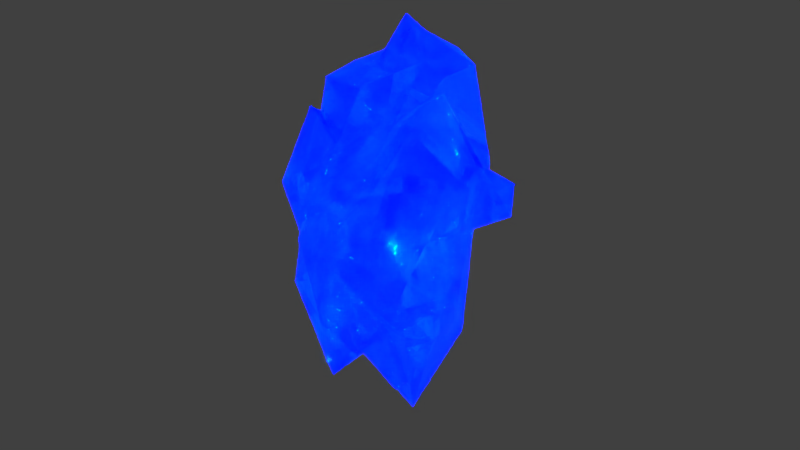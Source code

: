 # Source: blue_shards.blend  (saved by Blender 2.81.16; exported with 4.5.12 LTS)
import bpy
from mathutils import Matrix  # noqa: F401  (used for matrix-valued properties, if any)

bpy.ops.wm.read_factory_settings(use_empty=True)
scene = bpy.context.scene
scene.name = 'Scene'

# ---- collections
col_collection_1 = bpy.data.collections.new('Collection 1'); scene.collection.children.link(col_collection_1)

# ---- images (referenced by path relative to the original .blend; pixels are not part of the script)
import os
ASSET_DIR = os.environ.get("B2B_ASSET_DIR", "")  # directory of the original .blend (textures are referenced by path, not embedded)
HERE = os.path.dirname(os.path.abspath(__file__))  # packed textures are extracted next to this script under _unpacked/

def load_image(name, relpath, width, height, colorspace="sRGB"):
    """Load a texture the original file referenced (path relative to the .blend, or extracted next to this script)."""
    p = next((c for c in (os.path.join(HERE, relpath), os.path.join(ASSET_DIR, relpath)) if relpath and os.path.exists(c)), "")
    if p:
        img = bpy.data.images.load(p, check_existing=True)
        img.name = name
    else:  # same state as the original file: an image datablock whose file is absent (Cycles renders it pink)
        img = bpy.data.images.new(name, width, height)
        img.source = "FILE"
        img.filepath = "//" + (relpath or name)
    img.colorspace_settings.name = colorspace
    return img
img_jpg = load_image('JPG', 'morning03_medium.jpg', 1024, 1024, 'sRGB')
img_exr = load_image('EXR', 'morning03_EXR.exr', 1024, 1024, 'Linear Rec.709')

# ---- materials (node trees are filled in below, after node groups)
mat_bluecrystalmaterial = bpy.data.materials.new('BlueCrystalMaterial')
mat_bluecrystalmaterial.alpha_threshold = 0.0
mat_bluecrystalmaterial.roughness = 0.5

# ---- node groups
ng_rotate_z = bpy.data.node_groups.new('Rotate Z', 'ShaderNodeTree')
_s = ng_rotate_z.interface.new_socket(name='Vector', in_out='OUTPUT', socket_type='NodeSocketVector')
_s.min_value = 0.0
_s.max_value = 0.0
_s = ng_rotate_z.interface.new_socket(name='Vector', in_out='INPUT', socket_type='NodeSocketVector')
_s = ng_rotate_z.interface.new_socket(name='Angle', in_out='INPUT', socket_type='NodeSocketFloat')
_N = ng_rotate_z.nodes; _L = ng_rotate_z.links
n0 = _N.new('ShaderNodeMath'); n0.name = 'Multiply 3'; n0.location = (0, -30)
n0.hide = True
n0.operation = 'MULTIPLY'
n1 = _N.new('NodeGroupOutput'); n1.name = 'Group Output'; n1.location = (580, 275)
n2 = _N.new('ShaderNodeCombineXYZ'); n2.name = 'Combine XYZ'; n2.location = (350, 280)
n3 = _N.new('ShaderNodeMath'); n3.name = 'Subtract'; n3.location = (160, 90)
n3.hide = True
n3.operation = 'SUBTRACT'
n4 = _N.new('ShaderNodeMath'); n4.name = 'Sine'; n4.location = (-390, 60)
n4.hide = True
n4.operation = 'SINE'
n5 = _N.new('ShaderNodeSeparateXYZ'); n5.name = 'Separate XYZ'; n5.location = (-390, 260)
n6 = _N.new('ShaderNodeMath'); n6.name = 'Cosine'; n6.location = (-390, -70)
n6.hide = True
n6.operation = 'COSINE'
n7 = _N.new('NodeGroupInput'); n7.name = 'Group Input'; n7.location = (-630, 195)
n8 = _N.new('ShaderNodeMath'); n8.name = 'Multiply 4'; n8.location = (0, -110)
n8.hide = True
n8.operation = 'MULTIPLY'
n9 = _N.new('ShaderNodeMath'); n9.name = 'Multiply 1'; n9.location = (0, 130)
n9.hide = True
n9.operation = 'MULTIPLY'
n10 = _N.new('ShaderNodeMath'); n10.name = 'Add'; n10.location = (160, -70)
n10.hide = True
n11 = _N.new('ShaderNodeMath'); n11.name = 'Multiply 2'; n11.location = (0, 50)
n11.hide = True
n11.operation = 'MULTIPLY'
_L.new(n7.outputs[0], n5.inputs[0])
_L.new(n7.outputs[1], n4.inputs[0])
_L.new(n7.outputs[1], n6.inputs[0])
_L.new(n6.outputs[0], n9.inputs[0])
_L.new(n5.outputs[0], n9.inputs[1])
_L.new(n4.outputs[0], n11.inputs[0])
_L.new(n5.outputs[1], n11.inputs[1])
_L.new(n9.outputs[0], n3.inputs[0])
_L.new(n11.outputs[0], n3.inputs[1])
_L.new(n3.outputs[0], n2.inputs[0])
_L.new(n4.outputs[0], n0.inputs[0])
_L.new(n5.outputs[0], n0.inputs[1])
_L.new(n6.outputs[0], n8.inputs[0])
_L.new(n5.outputs[1], n8.inputs[1])
_L.new(n0.outputs[0], n10.inputs[0])
_L.new(n8.outputs[0], n10.inputs[1])
_L.new(n10.outputs[0], n2.inputs[1])
_L.new(n5.outputs[2], n2.inputs[2])
_L.new(n2.outputs[0], n1.inputs[0])
n1.is_active_output = True
ng_pro_lighting__skies = bpy.data.node_groups.new('Pro Lighting: Skies', 'ShaderNodeTree')
_s = ng_pro_lighting__skies.interface.new_socket(name='Shader', in_out='OUTPUT', socket_type='NodeSocketShader')
_s = ng_pro_lighting__skies.interface.new_socket(name='Rotation', in_out='INPUT', socket_type='NodeSocketFloat')
_s.subtype = 'ANGLE'
_s = ng_pro_lighting__skies.interface.new_socket(name='Sun', in_out='INPUT', socket_type='NodeSocketFloat')
_s = ng_pro_lighting__skies.interface.new_socket(name='Sky', in_out='INPUT', socket_type='NodeSocketFloat')
_N = ng_pro_lighting__skies.nodes; _L = ng_pro_lighting__skies.links
n0 = _N.new('NodeGroupOutput'); n0.name = 'Group Output'; n0.location = (760, 0)
n1 = _N.new('ShaderNodeBackground'); n1.name = 'Background 1'; n1.location = (280, 100)
n2 = _N.new('ShaderNodeMixShader'); n2.name = 'Mix'; n2.location = (520, 0)
n3 = _N.new('ShaderNodeMath'); n3.name = 'Multiply'; n3.location = (-190, -290)
n3.operation = 'MULTIPLY'
n4 = _N.new('ShaderNodeLightPath'); n4.name = 'Light Path'; n4.location = (280, 400)
n5 = _N.new('ShaderNodeTexEnvironment'); n5.name = 'Environment Texture 1'; n5.location = (-430, 100)
n5.width = 140
n5.image = img_jpg
n6 = _N.new('ShaderNodeMath'); n6.name = 'Add'; n6.location = (50, -290)
n7 = _N.new('ShaderNodeBackground'); n7.name = 'Background 2'; n7.location = (280, -150)
n8 = _N.new('ShaderNodeTexCoord'); n8.name = 'Texture Coordinate'; n8.location = (-910, 100)
n9 = _N.new('NodeGroupInput'); n9.name = 'Group Input'; n9.location = (-910, -200)
n10 = _N.new('ShaderNodeGroup'); n10.name = 'Rotate Z'; n10.location = (-670, 0)
n10.node_tree = ng_rotate_z
n11 = _N.new('ShaderNodeTexEnvironment'); n11.name = 'Environment Texture 2'; n11.location = (-430, -150)
n11.width = 140
n11.image = img_exr
_L.new(n9.outputs[0], n10.inputs[1])
_L.new(n9.outputs[1], n3.inputs[1])
_L.new(n9.outputs[2], n6.inputs[1])
_L.new(n8.outputs[0], n10.inputs[0])
_L.new(n10.outputs[0], n5.inputs[0])
_L.new(n10.outputs[0], n11.inputs[0])
_L.new(n5.outputs[0], n1.inputs[0])
_L.new(n11.outputs[0], n7.inputs[0])
_L.new(n11.outputs[0], n3.inputs[0])
_L.new(n3.outputs[0], n6.inputs[0])
_L.new(n6.outputs[0], n1.inputs[1])
_L.new(n6.outputs[0], n7.inputs[1])
_L.new(n4.outputs[0], n2.inputs[0])
_L.new(n1.outputs[0], n2.inputs[2])
_L.new(n7.outputs[0], n2.inputs[1])
_L.new(n2.outputs[0], n0.inputs[0])
n0.is_active_output = True

# ---- material node trees
mat_bluecrystalmaterial.use_nodes = True; mat_bluecrystalmaterial.node_tree.nodes.clear()
_N = mat_bluecrystalmaterial.node_tree.nodes; _L = mat_bluecrystalmaterial.node_tree.links
n0 = _N.new('ShaderNodeOutputMaterial'); n0.name = 'Material Output'; n0.location = (504, 362)
n1 = _N.new('ShaderNodeAddShader'); n1.name = 'Add Shader'; n1.location = (314, 371)
n2 = _N.new('ShaderNodeBsdfGlass'); n2.name = 'Glass BSDF'; n2.location = (-171, 417)
n2.distribution = 'GGX'
n2.inputs[0].default_value = (0.05423, 0.3579, 0.8, 1.0)
n2.inputs[2].default_value = 2.55
n3 = _N.new('ShaderNodeBsdfGlass'); n3.name = 'Glass BSDF.001'; n3.location = (-119, 236)
n3.distribution = 'GGX'
n3.inputs[0].default_value = (0.01869, 0.6981, 0.8, 1.0)
n3.inputs[2].default_value = 1.7
n4 = _N.new('ShaderNodeBsdfGlass'); n4.name = 'Glass BSDF.002'; n4.location = (115, 213)
n4.distribution = 'GGX'
n4.inputs[0].default_value = (0.04372, 0.09085, 0.8, 1.0)
n5 = _N.new('ShaderNodeAddShader'); n5.name = 'Add Shader.001'; n5.location = (120, 378)
_L.new(n1.outputs[0], n0.inputs[0])
_L.new(n2.outputs[0], n5.inputs[0])
_L.new(n4.outputs[0], n1.inputs[1])
_L.new(n3.outputs[0], n5.inputs[1])
_L.new(n5.outputs[0], n1.inputs[0])
n0.is_active_output = True

# ---- world
world_world = bpy.data.worlds.new('World'); scene.world = world_world
world_world.use_nodes = True; world_world.node_tree.nodes.clear()
_N = world_world.node_tree.nodes; _L = world_world.node_tree.links
n0 = _N.new('ShaderNodeOutputWorld'); n0.name = 'World Output'; n0.location = (300, 300)
n1 = _N.new('ShaderNodeBackground'); n1.name = 'Background'; n1.location = (10, 300)
n1.inputs[0].default_value = (0.05088, 0.05088, 0.05088, 1.0)
n2 = _N.new('ShaderNodeGroup'); n2.name = 'Pro Lighting: Skies'; n2.location = (10, 100)
n2.node_tree = ng_pro_lighting__skies
n2.inputs[0].default_value = 2.356
n2.inputs[1].default_value = 3.0
n2.inputs[2].default_value = 1.0
_L.new(n1.outputs[0], n0.inputs[0])
n0.is_active_output = True
world_world.color = (0.05088, 0.05088, 0.05088)
world_world.use_sun_shadow = False
world_world.sun_shadow_jitter_overblur = 0.0
world_world.cycles.sampling_method = 'NONE'
world_world.cycles.sample_map_resolution = 256

# ---- meshes
me_cube_002 = bpy.data.meshes.new('Cube.002')
me_cube_002.from_pydata([(-0.3598, -0.8727, -3.061), (-0.3598, -0.8727, 2.135), (-0.3598, 0.5953, -3.061), (-0.3598, 0.5953, 2.426), (0.5953, -0.8727, -3.061), (0.5953, -0.8727, 2.135), (0.5953, 0.5953, -3.061), (0.5953, 0.5953, 2.135), (-0.591, -1.286, -2.643), (-0.591, 0.9778, -2.643), (0.9778, 0.9778, -2.643), (0.9778, -1.286, -2.643), (-0.6165, -1.348, 1.901), (-0.6165, 1.02, 0.7561), (1.02, 1.02, 1.901), (0.6936, -1.348, 0.7502), (-0.5068, 0.8972, -1.641), (1.313, 1.313, -0.1927), (0.4909, -1.732, -0.4835), (-0.7939, -1.732, -0.4835), (0.1273, 0.5953, 2.484), (0.1273, 0.5953, -3.061), (0.1273, -0.8727, 2.135), (0.1273, -1.368, -3.957), (0.209, -2.455, -2.643), (0.209, 0.9778, -2.643), (0.218, 1.565, 1.901), (0.218, -1.348, 1.901), (0.2808, 2.489, -0.4835), (0.2808, -3.085, -0.4835), (-0.3598, 0.01582, 2.135), (-0.3598, 0.01582, -3.061), (0.5953, 0.01582, 2.135), (0.5953, 0.01582, -3.061), (0.9778, 0.08411, -2.643), (-0.591, 0.08411, -2.643), (-0.6165, 0.08523, 0.7561), (1.02, 0.08523, 1.901), (-1.77, -0.1406, -0.5041), (1.313, 0.1113, -0.3075), (0.1273, 0.01582, 2.95), (0.1273, 0.01582, -3.332)], [], [(35, 9, 2, 31), (25, 10, 6, 21), (34, 11, 4, 33), (24, 8, 0, 23), (41, 21, 6, 33), (40, 20, 3, 30), (29, 19, 8, 24), (39, 18, 11, 34), (28, 17, 10, 25), (38, 16, 9, 35), (30, 3, 13, 36), (20, 7, 14, 26), (32, 5, 15, 37), (22, 1, 12, 27), (36, 13, 16, 38), (26, 14, 17, 28), (37, 15, 18, 39), (27, 12, 19, 29), (15, 27, 29, 18), (13, 26, 28, 16), (5, 22, 27, 15), (3, 20, 26, 13), (16, 28, 25, 9), (18, 29, 24, 11), (32, 7, 20, 40), (31, 2, 21, 41), (11, 24, 23, 4), (9, 25, 21, 2), (0, 31, 41, 23), (5, 32, 40, 22), (14, 37, 39, 17), (12, 36, 38, 19), (7, 32, 37, 14), (1, 30, 36, 12), (19, 38, 35, 8), (17, 39, 34, 10), (22, 40, 30, 1), (23, 41, 33, 4), (10, 34, 33, 6), (8, 35, 31, 0)])
_uv = me_cube_002.uv_layers.new(name='UVMap')
_uv.uv.foreach_set('vector', [0.6089, 0.1429, 0.5356, 0.1899, 0.5421, 0.1487, 0.5896, 0.1182, 0.09115, 0.7662, 0.1654, 0.743, 0.1467, 0.8059, 0.1015, 0.8201, 0.252, 0.06154, 0.1257, 0.1064, 0.1397, 0.05921, 0.2215, 0.03013, 0.8181, 0.03882, 0.7212, 0.07087, 0.6624, 0.07151, 0.6498, 0.0, 0.1205, 0.8736, 0.1015, 0.8201, 0.1467, 0.8059, 0.1593, 0.8414, 0.9523, 0.5616, 0.8767, 0.5591, 0.8726, 0.537, 0.9025, 0.486, 1.0, 0.1612, 0.8876, 0.1929, 0.7212, 0.07087, 0.8181, 0.03882, 0.3472, 0.2658, 0.1517, 0.3183, 0.1257, 0.1064, 0.252, 0.06154, 0.014, 0.5273, 0.1323, 0.5485, 0.1654, 0.743, 0.09115, 0.7662, 0.7546, 0.2392, 0.6027, 0.2597, 0.5356, 0.1899, 0.6089, 0.1429, 0.9025, 0.486, 0.8726, 0.537, 0.7368, 0.4317, 0.8135, 0.3826, 0.2865, 0.5955, 0.3341, 0.5808, 0.3773, 0.6074, 0.2957, 0.6541, 0.4102, 0.4937, 0.3283, 0.5228, 0.2366, 0.4139, 0.4181, 0.4666, 0.2391, 0.8242, 0.1898, 0.8195, 0.1692, 0.7668, 0.2537, 0.7747, 0.8135, 0.3826, 0.7368, 0.4317, 0.6027, 0.2597, 0.7546, 0.2392, 0.5356, 0.4258, 0.5042, 0.436, 0.4621, 0.2367, 0.5356, 0.1822, 0.4181, 0.4666, 0.2366, 0.4139, 0.1517, 0.3183, 0.3472, 0.2658, 0.2537, 0.7747, 0.1692, 0.7668, 0.1654, 0.6325, 0.2865, 0.5273, 0.2366, 0.4139, 0.2672, 0.5211, 0.02206, 0.3646, 0.1517, 0.3183, 0.7368, 0.4317, 0.7622, 0.5721, 0.5428, 0.4542, 0.6027, 0.2597, 0.3283, 0.5228, 0.3173, 0.5273, 0.2672, 0.5211, 0.2366, 0.4139, 0.8726, 0.537, 0.8767, 0.5591, 0.7622, 0.5721, 0.7368, 0.4317, 0.0, 0.7258, 0.014, 0.5273, 0.09115, 0.7662, 0.01391, 0.7904, 0.1517, 0.3183, 0.02206, 0.3646, 0.0, 0.152, 0.1257, 0.1064, 0.4339, 0.6064, 0.3773, 0.6139, 0.3841, 0.5787, 0.4339, 0.5273, 0.06704, 0.8702, 0.05446, 0.8348, 0.1015, 0.8201, 0.1205, 0.8736, 0.1257, 0.1064, 0.0, 0.152, 0.05055, 0.0, 0.1397, 0.05921, 0.01391, 0.7904, 0.09115, 0.7662, 0.1015, 0.8201, 0.05446, 0.8348, 0.08633, 0.9245, 0.06704, 0.8702, 0.1205, 0.8736, 0.1654, 1.0, 0.2865, 0.8286, 0.2784, 0.9044, 0.2274, 0.9341, 0.2391, 0.8242, 0.5042, 0.436, 0.4181, 0.4666, 0.3472, 0.2658, 0.4621, 0.2367, 1.0, 0.3884, 0.8135, 0.3826, 0.7546, 0.2392, 0.8876, 0.1929, 0.3341, 0.5808, 0.3341, 0.5311, 0.3773, 0.5273, 0.3773, 0.6074, 0.9754, 0.4393, 0.9025, 0.486, 0.8135, 0.3826, 1.0, 0.3884, 0.8876, 0.1929, 0.7546, 0.2392, 0.6089, 0.1429, 0.7212, 0.07087, 0.4621, 0.2367, 0.3472, 0.2658, 0.252, 0.06154, 0.3343, 0.03229, 0.2391, 0.8242, 0.2274, 0.9341, 0.1817, 0.8953, 0.1898, 0.8195, 0.05055, 0.0, 0.2007, 0.01044, 0.2215, 0.03013, 0.1397, 0.05921, 0.3343, 0.03229, 0.252, 0.06154, 0.2215, 0.03013, 0.2749, 0.01116, 0.7212, 0.07087, 0.6089, 0.1429, 0.5896, 0.1182, 0.6624, 0.07151])
me_cube_002.materials.append(mat_bluecrystalmaterial)
me_cube_002.use_remesh_preserve_volume = False
me_cube_002.use_remesh_preserve_attributes = False
me_cube_002.use_mirror_vertex_groups = False
me_cube_002.update()
me_cube_001 = bpy.data.meshes.new('Cube.001')
me_cube_001.from_pydata([(-0.5035, -0.586, -0.9929), (-3.019, -0.762, 0.9847), (-0.515, 0.5642, -2.055), (-2.051, 0.2769, 0.9863), (0.2901, -0.6204, -0.3758), (-1.648, -0.6448, 0.9797), (0.5283, 0.7462, -1.004), (-0.4956, 0.6312, 1.507), (-1.209, 1.0, 1.0), (-0.1866, 1.0, -1.563), (-2.329, -1.0, 1.0), (0.0, -1.0, -0.3724), (-2.377, -0.4096, 1.0), (-1.0, 0.0, -2.063), (-0.2095, 0.0, 1.529), (0.2946, 0.0, -0.3568), (-1.938, 0.0, 2.07), (0.8727, 0.0, -2.124), (-2.621, -1.016, -0.03812), (-1.667, 0.5336, -0.5368), (-0.6424, 1.043, 0.4776), (-1.114, -0.9558, -0.06555), (-1.722, -1.512, -0.04793), (-1.722, 1.512, -0.03233), (-0.7295, 0.0, 0.4969), (-2.282, -0.4096, -0.5328)], [], [(25, 19, 2, 13), (23, 20, 6, 9), (24, 21, 4, 15), (22, 18, 0, 11), (17, 9, 6, 15), (16, 8, 3, 12), (14, 7, 8, 16), (13, 2, 9, 17), (21, 22, 11, 4), (19, 23, 9, 2), (0, 13, 17, 11), (5, 14, 16, 10), (10, 16, 12, 1), (11, 17, 15, 4), (20, 24, 15, 6), (18, 25, 13, 0), (1, 12, 25, 18), (7, 14, 24, 20), (3, 8, 23, 19), (5, 10, 22, 21), (10, 1, 18, 22), (14, 5, 21, 24), (8, 7, 20, 23), (12, 3, 19, 25)])
_uv = me_cube_001.uv_layers.new(name='UVMap')
_uv.uv.foreach_set('vector', [0.6839, 0.2896, 0.5708, 0.1963, 0.6352, 0.0, 0.7104, 0.05985, 0.7104, 0.2865, 0.8764, 0.2476, 1.0, 0.4561, 0.8874, 0.5077, 0.2356, 0.3675, 0.09217, 0.3148, 0.18, 0.234, 0.2597, 0.2331, 0.1338, 0.6965, 0.2437, 0.6199, 0.1144, 0.8267, 0.0, 0.8118, 0.2557, 0.0, 0.3543, 0.09464, 0.3545, 0.1433, 0.2597, 0.2331, 0.4029, 0.4932, 0.3718, 0.2898, 0.481, 0.3757, 0.5555, 0.4393, 1.0, 0.115, 0.9365, 0.12, 0.8202, 0.1673, 0.7986, 0.0, 0.5562, 0.6832, 0.4633, 0.6756, 0.3718, 0.6832, 0.4122, 0.4932, 0.09217, 0.3148, 0.0, 0.3377, 0.1213, 0.2449, 0.18, 0.234, 0.5708, 0.1963, 0.4487, 0.178, 0.5372, 0.001986, 0.6352, 0.0, 0.1144, 0.8267, 0.2687, 0.8805, 0.08063, 1.0, 0.0, 0.8118, 0.5807, 0.5948, 0.708, 0.4932, 0.708, 0.6983, 0.5562, 0.6496, 0.6017, 0.4787, 0.4029, 0.4932, 0.5555, 0.4393, 0.6226, 0.4904, 0.1213, 0.2449, 0.2557, 0.0, 0.2597, 0.2331, 0.18, 0.234, 0.3718, 0.3573, 0.2356, 0.3675, 0.2597, 0.2331, 0.3545, 0.1433, 0.2437, 0.6199, 0.2687, 0.6648, 0.2687, 0.8805, 0.1144, 0.8267, 0.6226, 0.4904, 0.5555, 0.4393, 0.6839, 0.2896, 0.7104, 0.3938, 0.3384, 0.481, 0.268, 0.4785, 0.2356, 0.3675, 0.3718, 0.3573, 0.481, 0.3757, 0.3718, 0.2898, 0.4487, 0.178, 0.5708, 0.1963, 0.1276, 0.4567, 0.05859, 0.481, 0.0, 0.3377, 0.09217, 0.3148, 0.1347, 0.5313, 0.2156, 0.481, 0.2437, 0.6199, 0.1338, 0.6965, 0.268, 0.4785, 0.1276, 0.4567, 0.09217, 0.3148, 0.2356, 0.3675, 0.8202, 0.1673, 0.9365, 0.12, 0.8764, 0.2476, 0.7104, 0.2865, 0.5555, 0.4393, 0.481, 0.3757, 0.5708, 0.1963, 0.6839, 0.2896])
me_cube_001.materials.append(mat_bluecrystalmaterial)
me_cube_001.use_remesh_preserve_volume = False
me_cube_001.use_remesh_preserve_attributes = False
me_cube_001.use_mirror_vertex_groups = False
me_cube_001.update()
me_cube = bpy.data.meshes.new('Cube')
me_cube.from_pydata([(-2.396, -0.6522, -1.769), (-2.396, -0.6522, 1.769), (-2.396, 1.769, -1.769), (-2.396, 1.769, 1.769), (3.751, -1.0, -1.0), (3.751, -1.0, 1.0), (3.751, 1.0, -1.0), (3.751, 1.0, 1.0), (2.981, 1.959, 1.134), (2.981, 1.959, -1.959), (2.981, -1.719, 1.134), (2.981, -1.719, -1.959), (0.6454, 2.712, -2.712), (0.6454, -1.354, 1.886), (0.6454, 2.712, 1.886), (0.6454, -1.354, -2.712), (-3.459, 0.02408, 1.0), (-3.459, 0.02408, -1.0), (-1.459, 0.0653, -2.712), (-1.459, 0.0653, 1.886), (4.863, 0.1394, 1.0), (4.863, 0.1394, -1.0), (-1.914, 0.9424, 1.405), (-1.914, 0.9424, -1.405), (0.6336, 1.458, -2.712), (0.6336, 1.458, 1.886), (1.623, 1.418, 1.571), (1.623, 1.418, -2.397)], [], [(22, 3, 2, 23), (8, 7, 6, 9), (20, 5, 4, 21), (13, 1, 0, 15), (11, 9, 6, 21, 4), (25, 14, 3, 22), (5, 20, 7, 8, 10), (15, 18, 24, 12, 27, 9, 11), (5, 10, 11, 4), (26, 8, 9, 27), (3, 14, 12, 2), (23, 2, 12, 24), (10, 8, 26, 14, 25, 19, 13), (10, 13, 15, 11), (10, 8, 9, 11), (0, 17, 18, 15), (13, 19, 16, 1), (1, 16, 17, 0), (7, 20, 21, 6), (17, 23, 24, 18), (19, 25, 22, 16), (16, 22, 23, 17), (14, 26, 27, 12)])
_uv = me_cube.uv_layers.new(name='UVMap')
_uv.uv.foreach_set('vector', [0.1788, 0.7266, 0.2434, 0.6952, 0.2434, 1.0, 0.1788, 0.9686, 0.9096, 0.2664, 0.8266, 0.2549, 0.8266, 0.08263, 0.9096, 0.0, 0.1788, 0.9501, 0.07119, 0.9501, 0.07119, 0.7779, 0.1788, 0.7779, 0.5782, 0.6813, 0.5703, 0.8622, 0.3312, 0.8622, 0.2675, 0.6813, 0.4661, 0.04904, 0.2675, 0.2396, 0.2739, 0.1131, 0.2799, 0.0, 0.3819, 0.009531, 0.08266, 0.3193, 0.0, 0.2961, 0.1082, 0.05886, 0.1543, 0.1135, 0.1945, 0.624, 0.1026, 0.6952, 0.06297, 0.5854, 0.01195, 0.503, 0.254, 0.574, 0.5451, 0.2349, 0.5451, 0.4382, 0.3937, 0.3814, 0.3255, 0.4456, 0.3541, 0.3087, 0.2675, 0.2396, 0.4661, 0.04904, 0.07119, 0.9501, 2.014e-08, 0.9616, 0.0, 0.6952, 0.07119, 0.7779, 1.0, 0.8972, 0.9012, 0.8595, 0.9012, 0.5931, 1.0, 0.5554, 0.5782, 0.5655, 0.7922, 0.5554, 0.7922, 0.9514, 0.5782, 0.8702, 0.4907, 0.4718, 0.4702, 0.5554, 0.3255, 0.4456, 0.3937, 0.3814, 0.254, 0.574, 0.01195, 0.503, 0.06938, 0.4015, 0.0, 0.2961, 0.08266, 0.3193, 0.2063, 0.1708, 0.2675, 0.3746, 0.5274, 0.5554, 0.5782, 0.6813, 0.2675, 0.6813, 0.3183, 0.5554, 0.5274, 0.5554, 0.5274, 0.8318, 0.3183, 0.8318, 0.3183, 0.5554, 0.3312, 0.8622, 0.3832, 0.9578, 0.2675, 0.8766, 0.2675, 0.6813, 0.2675, 0.3746, 0.2063, 0.1708, 0.2374, 0.0, 0.2675, 0.1056, 0.5703, 0.8622, 0.5183, 0.9578, 0.3832, 0.9578, 0.3312, 0.8622, 0.8266, 0.2549, 0.7329, 0.2549, 0.7329, 0.08263, 0.8266, 0.08263, 0.5451, 0.1465, 0.6331, 0.2568, 0.7329, 0.4678, 0.5908, 0.3559, 0.2063, 0.1708, 0.08266, 0.3193, 0.1543, 0.1135, 0.2374, 0.0, 0.6161, 0.0, 0.7329, 0.05101, 0.6331, 0.2568, 0.5451, 0.1465, 0.9012, 0.9514, 0.7922, 0.9243, 0.7922, 0.5825, 0.9012, 0.5554])
me_cube.materials.append(mat_bluecrystalmaterial)
me_cube.use_remesh_preserve_volume = False
me_cube.use_remesh_preserve_attributes = False
me_cube.use_mirror_vertex_groups = False
me_cube.update()

# ---- objects
ob_shard03 = bpy.data.objects.new('Shard03', me_cube_002)
ob_shard02 = bpy.data.objects.new('Shard02', me_cube_001)
ob_shard01 = bpy.data.objects.new('Shard01', me_cube)

# ---- transforms, parenting, visibility, modifiers, constraints
ob_shard03.location = (0.0, 0.0, 0.1966)
ob_shard03.rotation_euler = (0.003491, 0.02841, -2.417e-07)
ob_shard03.scale = (0.079, 0.079, 0.079)
ob_shard03.lineart.crease_threshold = 0.0
ob_shard02.location = (0.1166, 0.0, 0.0)
ob_shard02.rotation_euler = (7.643e-08, 0.6714, 0.1885)
ob_shard02.scale = (0.1142, 0.1142, 0.1142)
ob_shard02.lineart.crease_threshold = 0.0
ob_shard01.location = (0.0, 0.0, 0.0)
ob_shard01.rotation_euler = (1.787, -1.556, 0.5041)
ob_shard01.scale = (0.05875, 0.05875, 0.05875)
ob_shard01.lineart.crease_threshold = 0.0

# ---- collection membership
col_collection_1.objects.link(ob_shard03)
col_collection_1.objects.link(ob_shard02)
col_collection_1.objects.link(ob_shard01)

# ---- scene / render settings (as saved in the file)
scene.frame_start = 1; scene.frame_end = 250; scene.frame_set(1)
scene.render.engine = 'CYCLES'
scene.render.image_settings.file_format = 'JPEG'
scene.render.resolution_percentage = 50
scene.render.dither_intensity = 0.0
scene.cycles.use_denoising = False
scene.cycles.samples = 10
scene.cycles.sampling_pattern = 'TABULATED_SOBOL'
scene.cycles.light_sampling_threshold = 0.0
scene.cycles.use_adaptive_sampling = False
scene.cycles.use_light_tree = False
scene.cycles.blur_glossy = 0.0
scene.cycles.pixel_filter_type = 'GAUSSIAN'
scene.cycles.sample_clamp_indirect = 0.0
scene.view_settings.view_transform = 'Standard'
bpy.context.view_layer.update()

# ---- added for rendering (the .blend has no active camera and no usable light): camera, sun
cam_auto = bpy.data.cameras.new('AutoCamera')
cam_auto.lens = 50.0
cam_auto.sensor_width = 36.0
cam_auto.clip_end = 1000.0
ob_auto_camera = bpy.data.objects.new('AutoCamera', cam_auto)
scene.collection.objects.link(ob_auto_camera)
ob_auto_camera.location = (1.0217, -1.21978, 0.892116)
ob_auto_camera.rotation_euler = (1.09748, -7.21219e-08, 0.694738)
scene.camera = ob_auto_camera
light_auto_sun = bpy.data.lights.new('AutoSun', 'SUN')
light_auto_sun.energy = 3.0
light_auto_sun.angle = 0.0523599
ob_auto_sun = bpy.data.objects.new('AutoSun', light_auto_sun)
scene.collection.objects.link(ob_auto_sun)
ob_auto_sun.rotation_euler = (0.872665, 0.174533, 0.523599)
bpy.context.view_layer.update()
